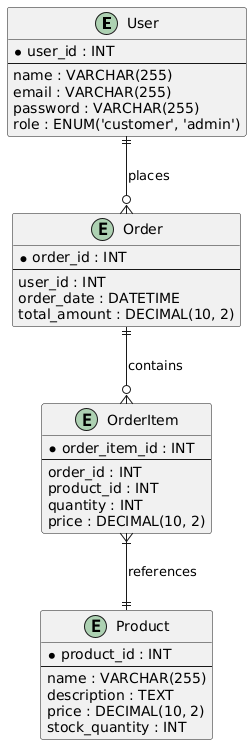

The diagram above was rendered by PlantUML. Its source (embedded in the PNG):
@startuml
' Define entities (tables)
entity "User" {
  * user_id : INT
  --
  name : VARCHAR(255)
  email : VARCHAR(255)
  password : VARCHAR(255)
  role : ENUM('customer', 'admin')
}

entity "Product" {
  * product_id : INT
  --
  name : VARCHAR(255)
  description : TEXT
  price : DECIMAL(10, 2)
  stock_quantity : INT
}

entity "Order" {
  * order_id : INT
  --
  user_id : INT
  order_date : DATETIME
  total_amount : DECIMAL(10, 2)
}

entity "OrderItem" {
  * order_item_id : INT
  --
  order_id : INT
  product_id : INT
  quantity : INT
  price : DECIMAL(10, 2)
}

' Define relationships (foreign keys)
User ||--o{ Order : places
Order ||--o{ OrderItem : contains
OrderItem }|--|| Product : references
@enduml